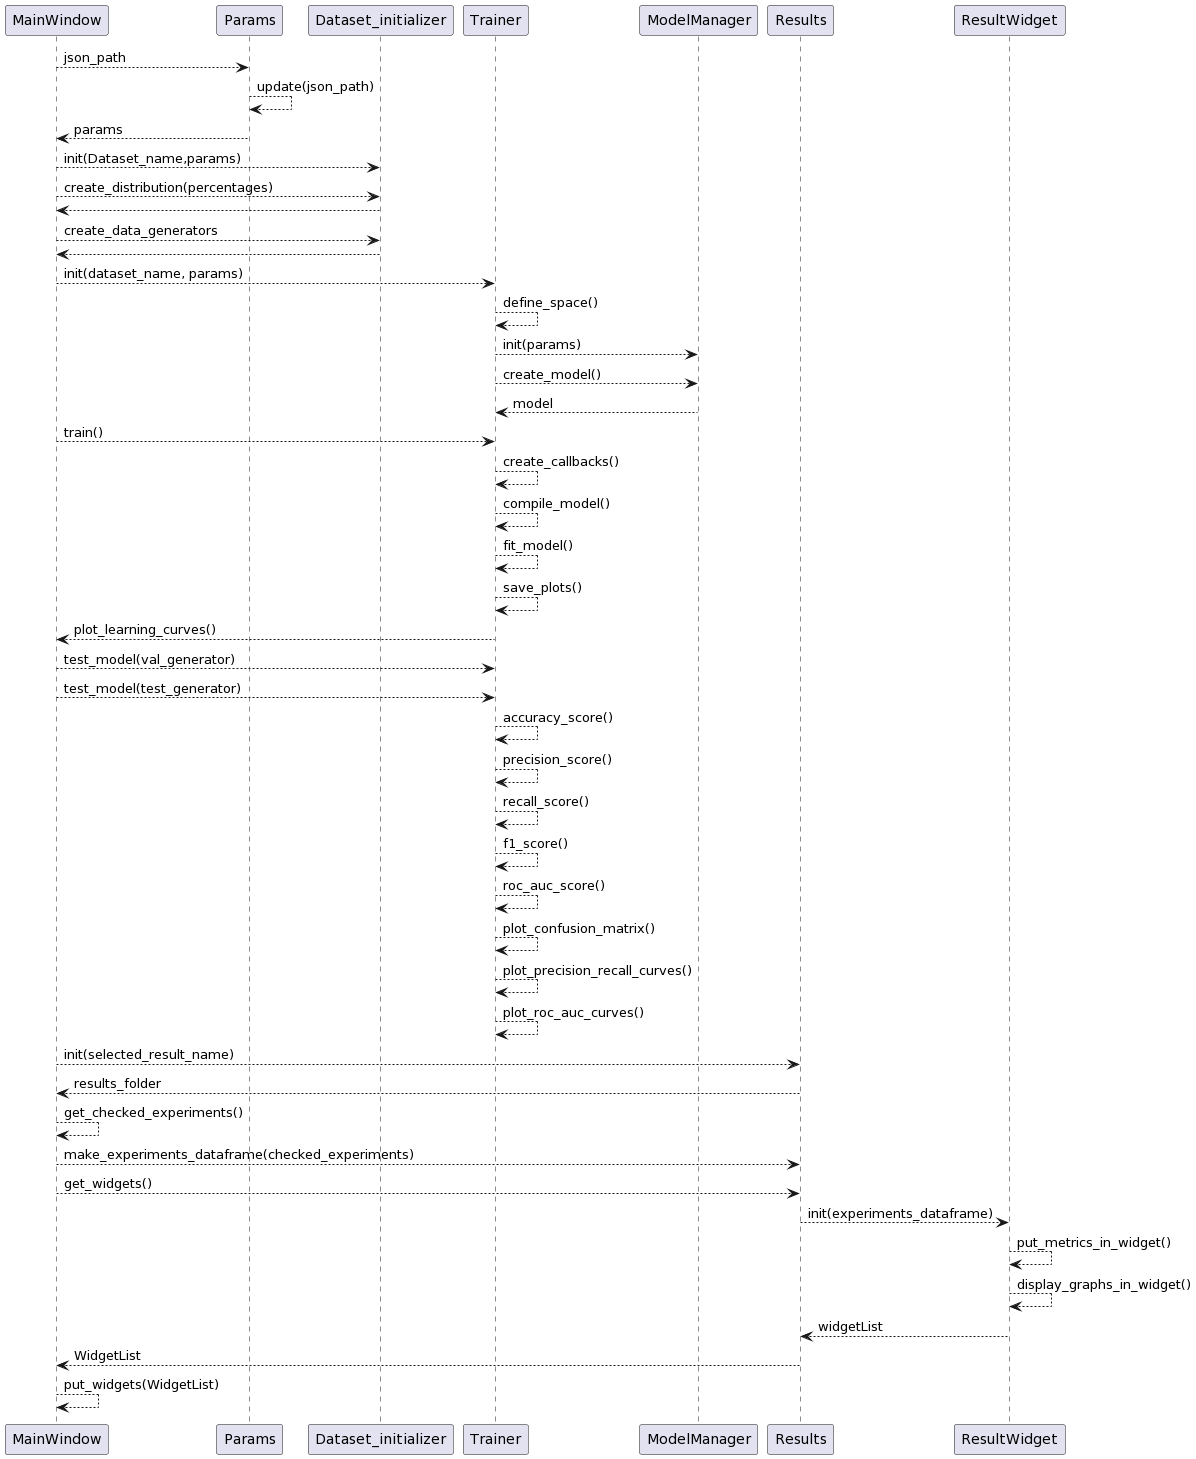

The diagram above was rendered by PlantUML. Its source (embedded in the PNG):
@startuml
MainWindow --> Params: json_path
    Params --> Params: update(json_path)
    Params --> MainWindow: params

    MainWindow --> Dataset_initializer: init(Dataset_name,params)
    MainWindow --> Dataset_initializer: create_distribution(percentages)
    Dataset_initializer --> MainWindow
    MainWindow --> Dataset_initializer: create_data_generators
    Dataset_initializer --> MainWindow

    MainWindow --> Trainer: init(dataset_name, params)
    Trainer --> Trainer: define_space()
    Trainer --> ModelManager: init(params)
    Trainer --> ModelManager: create_model()
    ModelManager --> Trainer: model

    MainWindow --> Trainer: train()
    Trainer --> Trainer: create_callbacks()
    Trainer --> Trainer: compile_model()
    Trainer --> Trainer: fit_model()
    Trainer --> Trainer: save_plots()
    Trainer --> MainWindow: plot_learning_curves()
    MainWindow --> Trainer: test_model(val_generator)
    MainWindow --> Trainer: test_model(test_generator) 
    Trainer --> Trainer: accuracy_score()
    Trainer --> Trainer: precision_score()
    Trainer --> Trainer: recall_score()
    Trainer --> Trainer: f1_score()
    Trainer --> Trainer: roc_auc_score()
    Trainer --> Trainer: plot_confusion_matrix()
    Trainer --> Trainer: plot_precision_recall_curves()
    Trainer --> Trainer: plot_roc_auc_curves()

    MainWindow --> Results: init(selected_result_name)
    Results --> MainWindow: results_folder
    MainWindow --> MainWindow: get_checked_experiments()
    MainWindow --> Results: make_experiments_dataframe(checked_experiments)
    MainWindow --> Results: get_widgets()

    Results --> ResultWidget: init(experiments_dataframe)
    ResultWidget --> ResultWidget: put_metrics_in_widget()
    ResultWidget --> ResultWidget: display_graphs_in_widget()
    ResultWidget --> Results: widgetList
    Results --> MainWindow: WidgetList
    MainWindow --> MainWindow: put_widgets(WidgetList)
@enduml